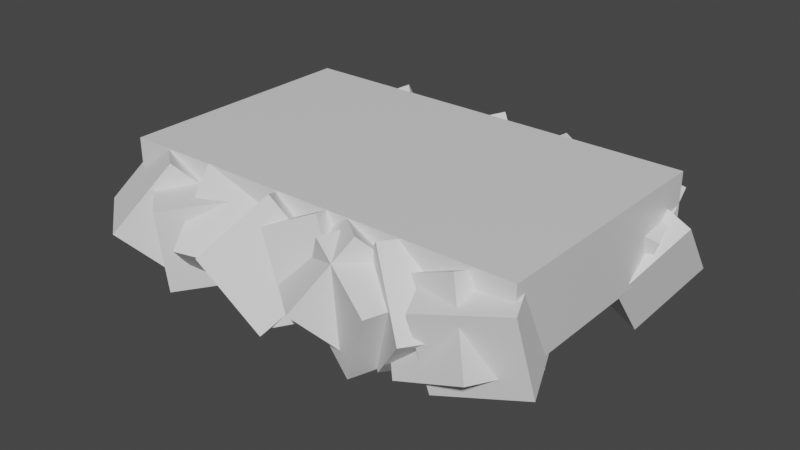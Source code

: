 # Source: GroundTile.blend  (saved by Blender 2.83.19; exported with 4.5.12 LTS)
import bpy
from mathutils import Matrix  # noqa: F401  (used for matrix-valued properties, if any)

bpy.ops.wm.read_factory_settings(use_empty=True)
scene = bpy.context.scene
scene.name = 'Scene'

# ---- collections
col_collection = bpy.data.collections.new('Collection'); scene.collection.children.link(col_collection)

# ---- materials (node trees are filled in below, after node groups)
mat_material = bpy.data.materials.new('Material')
mat_material.alpha_threshold = 0.0
mat_material.use_transparent_shadow = False
mat_material.line_color = (0.0, 0.0, 0.0, 1.0)

# ---- material node trees
mat_material.use_nodes = True; mat_material.node_tree.nodes.clear()
_N = mat_material.node_tree.nodes; _L = mat_material.node_tree.links
n0 = _N.new('ShaderNodeOutputMaterial'); n0.name = 'Material Output'; n0.location = (300, 300)
n1 = _N.new('ShaderNodeBsdfPrincipled'); n1.name = 'Principled BSDF'; n1.location = (10, 300)
n1.distribution = 'GGX'
n1.subsurface_method = 'BURLEY'
n1.inputs[2].default_value = 0.4
n1.inputs[3].default_value = 1.45
n1.inputs[27].default_value = (0.0, 0.0, 0.0, 1.0)
n1.inputs[28].default_value = 1.0
_L.new(n1.outputs[0], n0.inputs[0])
n0.is_active_output = True

# ---- world
world_world = bpy.data.worlds.new('World'); scene.world = world_world
world_world.use_nodes = True; world_world.node_tree.nodes.clear()
_N = world_world.node_tree.nodes; _L = world_world.node_tree.links
n0 = _N.new('ShaderNodeOutputWorld'); n0.name = 'World Output'; n0.location = (300, 300)
n1 = _N.new('ShaderNodeBackground'); n1.name = 'Background'; n1.location = (10, 300)
n1.inputs[0].default_value = (0.05088, 0.05088, 0.05088, 1.0)
_L.new(n1.outputs[0], n0.inputs[0])
n0.is_active_output = True
world_world.color = (0.05088, 0.05088, 0.05088)
world_world.use_sun_shadow = False
world_world.sun_shadow_jitter_overblur = 0.0

# ---- meshes
me_cube = bpy.data.meshes.new('Cube')
me_cube.from_pydata([(1.0, 1.0, 1.0), (1.0, 1.0, -1.0), (1.0, -1.0, 1.0), (1.0, -1.0, -1.0), (-1.0, 1.0, 1.0), (-1.0, 1.0, -1.0), (-1.0, -1.0, 1.0), (-1.0, -1.0, -1.0)], [], [(0, 4, 6, 2), (3, 2, 6, 7), (7, 6, 4, 5), (5, 1, 3, 7), (1, 0, 2, 3), (5, 4, 0, 1)])
_uv = me_cube.uv_layers.new(name='UVMap')
_uv.uv.foreach_set('vector', [0.625, 0.5, 0.875, 0.5, 0.875, 0.75, 0.625, 0.75, 0.375, 0.75, 0.625, 0.75, 0.625, 1.0, 0.375, 1.0, 0.375, 0.0, 0.625, 0.0, 0.625, 0.25, 0.375, 0.25, 0.125, 0.5, 0.375, 0.5, 0.375, 0.75, 0.125, 0.75, 0.375, 0.5, 0.625, 0.5, 0.625, 0.75, 0.375, 0.75, 0.375, 0.25, 0.625, 0.25, 0.625, 0.5, 0.375, 0.5])
me_cube.materials.append(mat_material)
me_cube.use_remesh_preserve_volume = False
me_cube.use_remesh_preserve_attributes = False
me_cube.use_mirror_vertex_groups = False
me_cube.update()
me_cube_001 = bpy.data.meshes.new('Cube.001')
me_cube_001.from_pydata([(-1.0, -1.0, -1.0), (-1.0, -1.0, 1.0), (-1.0, 1.0, -1.0), (-1.0, 1.0, 1.0), (1.0, -1.0, -1.0), (1.0, -1.0, 1.0), (1.0, 1.0, -1.0), (1.0, 1.0, 1.0)], [], [(0, 1, 3, 2), (2, 3, 7, 6), (6, 7, 5, 4), (4, 5, 1, 0), (2, 6, 4, 0), (7, 3, 1, 5)])
_uv = me_cube_001.uv_layers.new(name='UVMap')
_uv.uv.foreach_set('vector', [0.375, 0.0, 0.625, 0.0, 0.625, 0.25, 0.375, 0.25, 0.375, 0.25, 0.625, 0.25, 0.625, 0.5, 0.375, 0.5, 0.375, 0.5, 0.625, 0.5, 0.625, 0.75, 0.375, 0.75, 0.375, 0.75, 0.625, 0.75, 0.625, 1.0, 0.375, 1.0, 0.125, 0.5, 0.375, 0.5, 0.375, 0.75, 0.125, 0.75, 0.625, 0.5, 0.875, 0.5, 0.875, 0.75, 0.625, 0.75])
me_cube_001.use_remesh_fix_poles = True
me_cube_001.use_remesh_preserve_attributes = False
me_cube_001.use_mirror_vertex_groups = False
me_cube_001.update()
me_cube_002 = bpy.data.meshes.new('Cube.002')
me_cube_002.from_pydata([(-1.0, -1.0, -1.0), (-1.0, -1.0, 1.0), (-1.0, 1.0, -1.0), (-1.0, 1.0, 1.0), (1.0, -1.0, -1.0), (1.0, -1.0, 1.0), (1.0, 1.0, -1.0), (1.0, 1.0, 1.0)], [], [(0, 1, 3, 2), (2, 3, 7, 6), (6, 7, 5, 4), (4, 5, 1, 0), (2, 6, 4, 0), (7, 3, 1, 5)])
_uv = me_cube_002.uv_layers.new(name='UVMap')
_uv.uv.foreach_set('vector', [0.375, 0.0, 0.625, 0.0, 0.625, 0.25, 0.375, 0.25, 0.375, 0.25, 0.625, 0.25, 0.625, 0.5, 0.375, 0.5, 0.375, 0.5, 0.625, 0.5, 0.625, 0.75, 0.375, 0.75, 0.375, 0.75, 0.625, 0.75, 0.625, 1.0, 0.375, 1.0, 0.125, 0.5, 0.375, 0.5, 0.375, 0.75, 0.125, 0.75, 0.625, 0.5, 0.875, 0.5, 0.875, 0.75, 0.625, 0.75])
me_cube_002.use_remesh_fix_poles = True
me_cube_002.use_remesh_preserve_attributes = False
me_cube_002.use_mirror_vertex_groups = False
me_cube_002.update()
me_cube_003 = bpy.data.meshes.new('Cube.003')
me_cube_003.from_pydata([(-1.0, -1.0, -1.0), (-1.0, -1.0, 1.0), (-1.0, 1.0, -1.0), (-1.0, 1.0, 1.0), (1.0, -1.0, -1.0), (1.0, -1.0, 1.0), (1.0, 1.0, -1.0), (1.0, 1.0, 1.0)], [], [(0, 1, 3, 2), (2, 3, 7, 6), (6, 7, 5, 4), (4, 5, 1, 0), (2, 6, 4, 0), (7, 3, 1, 5)])
_uv = me_cube_003.uv_layers.new(name='UVMap')
_uv.uv.foreach_set('vector', [0.375, 0.0, 0.625, 0.0, 0.625, 0.25, 0.375, 0.25, 0.375, 0.25, 0.625, 0.25, 0.625, 0.5, 0.375, 0.5, 0.375, 0.5, 0.625, 0.5, 0.625, 0.75, 0.375, 0.75, 0.375, 0.75, 0.625, 0.75, 0.625, 1.0, 0.375, 1.0, 0.125, 0.5, 0.375, 0.5, 0.375, 0.75, 0.125, 0.75, 0.625, 0.5, 0.875, 0.5, 0.875, 0.75, 0.625, 0.75])
me_cube_003.use_remesh_fix_poles = True
me_cube_003.use_remesh_preserve_attributes = False
me_cube_003.use_mirror_vertex_groups = False
me_cube_003.update()
me_cube_004 = bpy.data.meshes.new('Cube.004')
me_cube_004.from_pydata([(-1.0, -1.0, -1.0), (-1.0, -1.0, 1.0), (-1.0, 1.0, -1.0), (-1.0, 1.0, 1.0), (1.0, -1.0, -1.0), (1.0, -1.0, 1.0), (1.0, 1.0, -1.0), (1.0, 1.0, 1.0)], [], [(0, 1, 3, 2), (2, 3, 7, 6), (6, 7, 5, 4), (4, 5, 1, 0), (2, 6, 4, 0), (7, 3, 1, 5)])
_uv = me_cube_004.uv_layers.new(name='UVMap')
_uv.uv.foreach_set('vector', [0.375, 0.0, 0.625, 0.0, 0.625, 0.25, 0.375, 0.25, 0.375, 0.25, 0.625, 0.25, 0.625, 0.5, 0.375, 0.5, 0.375, 0.5, 0.625, 0.5, 0.625, 0.75, 0.375, 0.75, 0.375, 0.75, 0.625, 0.75, 0.625, 1.0, 0.375, 1.0, 0.125, 0.5, 0.375, 0.5, 0.375, 0.75, 0.125, 0.75, 0.625, 0.5, 0.875, 0.5, 0.875, 0.75, 0.625, 0.75])
me_cube_004.use_remesh_fix_poles = True
me_cube_004.use_remesh_preserve_attributes = False
me_cube_004.use_mirror_vertex_groups = False
me_cube_004.update()
me_cube_005 = bpy.data.meshes.new('Cube.005')
me_cube_005.from_pydata([(-1.0, -1.0, -1.0), (-1.0, -1.0, 1.0), (-1.0, 1.0, -1.0), (-1.0, 1.0, 1.0), (1.0, -1.0, -1.0), (1.0, -1.0, 1.0), (1.0, 1.0, -1.0), (1.0, 1.0, 1.0)], [], [(0, 1, 3, 2), (2, 3, 7, 6), (6, 7, 5, 4), (4, 5, 1, 0), (2, 6, 4, 0), (7, 3, 1, 5)])
_uv = me_cube_005.uv_layers.new(name='UVMap')
_uv.uv.foreach_set('vector', [0.375, 0.0, 0.625, 0.0, 0.625, 0.25, 0.375, 0.25, 0.375, 0.25, 0.625, 0.25, 0.625, 0.5, 0.375, 0.5, 0.375, 0.5, 0.625, 0.5, 0.625, 0.75, 0.375, 0.75, 0.375, 0.75, 0.625, 0.75, 0.625, 1.0, 0.375, 1.0, 0.125, 0.5, 0.375, 0.5, 0.375, 0.75, 0.125, 0.75, 0.625, 0.5, 0.875, 0.5, 0.875, 0.75, 0.625, 0.75])
me_cube_005.use_remesh_fix_poles = True
me_cube_005.use_remesh_preserve_attributes = False
me_cube_005.use_mirror_vertex_groups = False
me_cube_005.update()
me_cube_006 = bpy.data.meshes.new('Cube.006')
me_cube_006.from_pydata([(-1.0, -1.0, -1.0), (-1.0, -1.0, 1.0), (-1.0, 1.0, -1.0), (-1.0, 1.0, 1.0), (1.0, -1.0, -1.0), (1.0, -1.0, 1.0), (1.0, 1.0, -1.0), (1.0, 1.0, 1.0)], [], [(0, 1, 3, 2), (2, 3, 7, 6), (6, 7, 5, 4), (4, 5, 1, 0), (2, 6, 4, 0), (7, 3, 1, 5)])
_uv = me_cube_006.uv_layers.new(name='UVMap')
_uv.uv.foreach_set('vector', [0.375, 0.0, 0.625, 0.0, 0.625, 0.25, 0.375, 0.25, 0.375, 0.25, 0.625, 0.25, 0.625, 0.5, 0.375, 0.5, 0.375, 0.5, 0.625, 0.5, 0.625, 0.75, 0.375, 0.75, 0.375, 0.75, 0.625, 0.75, 0.625, 1.0, 0.375, 1.0, 0.125, 0.5, 0.375, 0.5, 0.375, 0.75, 0.125, 0.75, 0.625, 0.5, 0.875, 0.5, 0.875, 0.75, 0.625, 0.75])
me_cube_006.use_remesh_fix_poles = True
me_cube_006.use_remesh_preserve_attributes = False
me_cube_006.use_mirror_vertex_groups = False
me_cube_006.update()
me_cube_007 = bpy.data.meshes.new('Cube.007')
me_cube_007.from_pydata([(-1.0, -1.0, -1.0), (-1.0, -1.0, 1.0), (-1.0, 1.0, -1.0), (-1.0, 1.0, 1.0), (1.0, -1.0, -1.0), (1.0, -1.0, 1.0), (1.0, 1.0, -1.0), (1.0, 1.0, 1.0)], [], [(0, 1, 3, 2), (2, 3, 7, 6), (6, 7, 5, 4), (4, 5, 1, 0), (2, 6, 4, 0), (7, 3, 1, 5)])
_uv = me_cube_007.uv_layers.new(name='UVMap')
_uv.uv.foreach_set('vector', [0.375, 0.0, 0.625, 0.0, 0.625, 0.25, 0.375, 0.25, 0.375, 0.25, 0.625, 0.25, 0.625, 0.5, 0.375, 0.5, 0.375, 0.5, 0.625, 0.5, 0.625, 0.75, 0.375, 0.75, 0.375, 0.75, 0.625, 0.75, 0.625, 1.0, 0.375, 1.0, 0.125, 0.5, 0.375, 0.5, 0.375, 0.75, 0.125, 0.75, 0.625, 0.5, 0.875, 0.5, 0.875, 0.75, 0.625, 0.75])
me_cube_007.use_remesh_fix_poles = True
me_cube_007.use_remesh_preserve_attributes = False
me_cube_007.use_mirror_vertex_groups = False
me_cube_007.update()
me_cube_008 = bpy.data.meshes.new('Cube.008')
me_cube_008.from_pydata([(-1.0, -1.0, -1.0), (-1.0, -1.0, 1.0), (-1.0, 1.0, -1.0), (-1.0, 1.0, 1.0), (1.0, -1.0, -1.0), (1.0, -1.0, 1.0), (1.0, 1.0, -1.0), (1.0, 1.0, 1.0)], [], [(0, 1, 3, 2), (2, 3, 7, 6), (6, 7, 5, 4), (4, 5, 1, 0), (2, 6, 4, 0), (7, 3, 1, 5)])
_uv = me_cube_008.uv_layers.new(name='UVMap')
_uv.uv.foreach_set('vector', [0.375, 0.0, 0.625, 0.0, 0.625, 0.25, 0.375, 0.25, 0.375, 0.25, 0.625, 0.25, 0.625, 0.5, 0.375, 0.5, 0.375, 0.5, 0.625, 0.5, 0.625, 0.75, 0.375, 0.75, 0.375, 0.75, 0.625, 0.75, 0.625, 1.0, 0.375, 1.0, 0.125, 0.5, 0.375, 0.5, 0.375, 0.75, 0.125, 0.75, 0.625, 0.5, 0.875, 0.5, 0.875, 0.75, 0.625, 0.75])
me_cube_008.use_remesh_fix_poles = True
me_cube_008.use_remesh_preserve_attributes = False
me_cube_008.use_mirror_vertex_groups = False
me_cube_008.update()
me_cube_009 = bpy.data.meshes.new('Cube.009')
me_cube_009.from_pydata([(-1.0, -1.0, -1.0), (-1.0, -1.0, 1.0), (-1.0, 1.0, -1.0), (-1.0, 1.0, 1.0), (1.0, -1.0, -1.0), (1.0, -1.0, 1.0), (1.0, 1.0, -1.0), (1.0, 1.0, 1.0)], [], [(0, 1, 3, 2), (2, 3, 7, 6), (6, 7, 5, 4), (4, 5, 1, 0), (2, 6, 4, 0), (7, 3, 1, 5)])
_uv = me_cube_009.uv_layers.new(name='UVMap')
_uv.uv.foreach_set('vector', [0.375, 0.0, 0.625, 0.0, 0.625, 0.25, 0.375, 0.25, 0.375, 0.25, 0.625, 0.25, 0.625, 0.5, 0.375, 0.5, 0.375, 0.5, 0.625, 0.5, 0.625, 0.75, 0.375, 0.75, 0.375, 0.75, 0.625, 0.75, 0.625, 1.0, 0.375, 1.0, 0.125, 0.5, 0.375, 0.5, 0.375, 0.75, 0.125, 0.75, 0.625, 0.5, 0.875, 0.5, 0.875, 0.75, 0.625, 0.75])
me_cube_009.use_remesh_fix_poles = True
me_cube_009.use_remesh_preserve_attributes = False
me_cube_009.use_mirror_vertex_groups = False
me_cube_009.update()
me_cube_010 = bpy.data.meshes.new('Cube.010')
me_cube_010.from_pydata([(-1.0, -1.0, -1.0), (-1.0, -1.0, 1.0), (-1.0, 1.0, -1.0), (-1.0, 1.0, 1.0), (1.0, -1.0, -1.0), (1.0, -1.0, 1.0), (1.0, 1.0, -1.0), (1.0, 1.0, 1.0)], [], [(0, 1, 3, 2), (2, 3, 7, 6), (6, 7, 5, 4), (4, 5, 1, 0), (2, 6, 4, 0), (7, 3, 1, 5)])
_uv = me_cube_010.uv_layers.new(name='UVMap')
_uv.uv.foreach_set('vector', [0.375, 0.0, 0.625, 0.0, 0.625, 0.25, 0.375, 0.25, 0.375, 0.25, 0.625, 0.25, 0.625, 0.5, 0.375, 0.5, 0.375, 0.5, 0.625, 0.5, 0.625, 0.75, 0.375, 0.75, 0.375, 0.75, 0.625, 0.75, 0.625, 1.0, 0.375, 1.0, 0.125, 0.5, 0.375, 0.5, 0.375, 0.75, 0.125, 0.75, 0.625, 0.5, 0.875, 0.5, 0.875, 0.75, 0.625, 0.75])
me_cube_010.use_remesh_fix_poles = True
me_cube_010.use_remesh_preserve_attributes = False
me_cube_010.use_mirror_vertex_groups = False
me_cube_010.update()
me_cube_011 = bpy.data.meshes.new('Cube.011')
me_cube_011.from_pydata([(-1.0, -1.0, -1.0), (-1.0, -1.0, 1.0), (-1.0, 1.0, -1.0), (-1.0, 1.0, 1.0), (1.0, -1.0, -1.0), (1.0, -1.0, 1.0), (1.0, 1.0, -1.0), (1.0, 1.0, 1.0)], [], [(0, 1, 3, 2), (2, 3, 7, 6), (6, 7, 5, 4), (4, 5, 1, 0), (2, 6, 4, 0), (7, 3, 1, 5)])
_uv = me_cube_011.uv_layers.new(name='UVMap')
_uv.uv.foreach_set('vector', [0.375, 0.0, 0.625, 0.0, 0.625, 0.25, 0.375, 0.25, 0.375, 0.25, 0.625, 0.25, 0.625, 0.5, 0.375, 0.5, 0.375, 0.5, 0.625, 0.5, 0.625, 0.75, 0.375, 0.75, 0.375, 0.75, 0.625, 0.75, 0.625, 1.0, 0.375, 1.0, 0.125, 0.5, 0.375, 0.5, 0.375, 0.75, 0.125, 0.75, 0.625, 0.5, 0.875, 0.5, 0.875, 0.75, 0.625, 0.75])
me_cube_011.use_remesh_fix_poles = True
me_cube_011.use_remesh_preserve_attributes = False
me_cube_011.use_mirror_vertex_groups = False
me_cube_011.update()
me_cube_012 = bpy.data.meshes.new('Cube.012')
me_cube_012.from_pydata([(-1.0, -1.0, -1.0), (-1.0, -1.0, 1.0), (-1.0, 1.0, -1.0), (-1.0, 1.0, 1.0), (1.0, -1.0, -1.0), (1.0, -1.0, 1.0), (1.0, 1.0, -1.0), (1.0, 1.0, 1.0)], [], [(0, 1, 3, 2), (2, 3, 7, 6), (6, 7, 5, 4), (4, 5, 1, 0), (2, 6, 4, 0), (7, 3, 1, 5)])
_uv = me_cube_012.uv_layers.new(name='UVMap')
_uv.uv.foreach_set('vector', [0.375, 0.0, 0.625, 0.0, 0.625, 0.25, 0.375, 0.25, 0.375, 0.25, 0.625, 0.25, 0.625, 0.5, 0.375, 0.5, 0.375, 0.5, 0.625, 0.5, 0.625, 0.75, 0.375, 0.75, 0.375, 0.75, 0.625, 0.75, 0.625, 1.0, 0.375, 1.0, 0.125, 0.5, 0.375, 0.5, 0.375, 0.75, 0.125, 0.75, 0.625, 0.5, 0.875, 0.5, 0.875, 0.75, 0.625, 0.75])
me_cube_012.use_remesh_fix_poles = True
me_cube_012.use_remesh_preserve_attributes = False
me_cube_012.use_mirror_vertex_groups = False
me_cube_012.update()
me_cube_013 = bpy.data.meshes.new('Cube.013')
me_cube_013.from_pydata([(-1.0, -1.0, -1.0), (-1.0, -1.0, 1.0), (-1.0, 1.0, -1.0), (-1.0, 1.0, 1.0), (1.0, -1.0, -1.0), (1.0, -1.0, 1.0), (1.0, 1.0, -1.0), (1.0, 1.0, 1.0)], [], [(0, 1, 3, 2), (2, 3, 7, 6), (6, 7, 5, 4), (4, 5, 1, 0), (2, 6, 4, 0), (7, 3, 1, 5)])
_uv = me_cube_013.uv_layers.new(name='UVMap')
_uv.uv.foreach_set('vector', [0.375, 0.0, 0.625, 0.0, 0.625, 0.25, 0.375, 0.25, 0.375, 0.25, 0.625, 0.25, 0.625, 0.5, 0.375, 0.5, 0.375, 0.5, 0.625, 0.5, 0.625, 0.75, 0.375, 0.75, 0.375, 0.75, 0.625, 0.75, 0.625, 1.0, 0.375, 1.0, 0.125, 0.5, 0.375, 0.5, 0.375, 0.75, 0.125, 0.75, 0.625, 0.5, 0.875, 0.5, 0.875, 0.75, 0.625, 0.75])
me_cube_013.use_remesh_fix_poles = True
me_cube_013.use_remesh_preserve_attributes = False
me_cube_013.use_mirror_vertex_groups = False
me_cube_013.update()
me_cube_014 = bpy.data.meshes.new('Cube.014')
me_cube_014.from_pydata([(-1.0, -1.0, -1.0), (-1.0, -1.0, 1.0), (-1.0, 1.0, -1.0), (-1.0, 1.0, 1.0), (1.0, -1.0, -1.0), (1.0, -1.0, 1.0), (1.0, 1.0, -1.0), (1.0, 1.0, 1.0)], [], [(0, 1, 3, 2), (2, 3, 7, 6), (6, 7, 5, 4), (4, 5, 1, 0), (2, 6, 4, 0), (7, 3, 1, 5)])
_uv = me_cube_014.uv_layers.new(name='UVMap')
_uv.uv.foreach_set('vector', [0.375, 0.0, 0.625, 0.0, 0.625, 0.25, 0.375, 0.25, 0.375, 0.25, 0.625, 0.25, 0.625, 0.5, 0.375, 0.5, 0.375, 0.5, 0.625, 0.5, 0.625, 0.75, 0.375, 0.75, 0.375, 0.75, 0.625, 0.75, 0.625, 1.0, 0.375, 1.0, 0.125, 0.5, 0.375, 0.5, 0.375, 0.75, 0.125, 0.75, 0.625, 0.5, 0.875, 0.5, 0.875, 0.75, 0.625, 0.75])
me_cube_014.use_remesh_fix_poles = True
me_cube_014.use_remesh_preserve_attributes = False
me_cube_014.use_mirror_vertex_groups = False
me_cube_014.update()
me_cube_015 = bpy.data.meshes.new('Cube.015')
me_cube_015.from_pydata([(-1.0, -1.0, -1.0), (-1.0, -1.0, 1.0), (-1.0, 1.0, -1.0), (-1.0, 1.0, 1.0), (1.0, -1.0, -1.0), (1.0, -1.0, 1.0), (1.0, 1.0, -1.0), (1.0, 1.0, 1.0)], [], [(0, 1, 3, 2), (2, 3, 7, 6), (6, 7, 5, 4), (4, 5, 1, 0), (2, 6, 4, 0), (7, 3, 1, 5)])
_uv = me_cube_015.uv_layers.new(name='UVMap')
_uv.uv.foreach_set('vector', [0.375, 0.0, 0.625, 0.0, 0.625, 0.25, 0.375, 0.25, 0.375, 0.25, 0.625, 0.25, 0.625, 0.5, 0.375, 0.5, 0.375, 0.5, 0.625, 0.5, 0.625, 0.75, 0.375, 0.75, 0.375, 0.75, 0.625, 0.75, 0.625, 1.0, 0.375, 1.0, 0.125, 0.5, 0.375, 0.5, 0.375, 0.75, 0.125, 0.75, 0.625, 0.5, 0.875, 0.5, 0.875, 0.75, 0.625, 0.75])
me_cube_015.use_remesh_fix_poles = True
me_cube_015.use_remesh_preserve_attributes = False
me_cube_015.use_mirror_vertex_groups = False
me_cube_015.update()
me_cube_016 = bpy.data.meshes.new('Cube.016')
me_cube_016.from_pydata([(-1.0, -1.0, -1.0), (-1.0, -1.0, 1.0), (-1.0, 1.0, -1.0), (-1.0, 1.0, 1.0), (1.0, -1.0, -1.0), (1.0, -1.0, 1.0), (1.0, 1.0, -1.0), (1.0, 1.0, 1.0)], [], [(0, 1, 3, 2), (2, 3, 7, 6), (6, 7, 5, 4), (4, 5, 1, 0), (2, 6, 4, 0), (7, 3, 1, 5)])
_uv = me_cube_016.uv_layers.new(name='UVMap')
_uv.uv.foreach_set('vector', [0.375, 0.0, 0.625, 0.0, 0.625, 0.25, 0.375, 0.25, 0.375, 0.25, 0.625, 0.25, 0.625, 0.5, 0.375, 0.5, 0.375, 0.5, 0.625, 0.5, 0.625, 0.75, 0.375, 0.75, 0.375, 0.75, 0.625, 0.75, 0.625, 1.0, 0.375, 1.0, 0.125, 0.5, 0.375, 0.5, 0.375, 0.75, 0.125, 0.75, 0.625, 0.5, 0.875, 0.5, 0.875, 0.75, 0.625, 0.75])
me_cube_016.use_remesh_fix_poles = True
me_cube_016.use_remesh_preserve_attributes = False
me_cube_016.use_mirror_vertex_groups = False
me_cube_016.update()
me_cube_017 = bpy.data.meshes.new('Cube.017')
me_cube_017.from_pydata([(-1.0, -1.0, -1.0), (-1.0, -1.0, 1.0), (-1.0, 1.0, -1.0), (-1.0, 1.0, 1.0), (1.0, -1.0, -1.0), (1.0, -1.0, 1.0), (1.0, 1.0, -1.0), (1.0, 1.0, 1.0)], [], [(0, 1, 3, 2), (2, 3, 7, 6), (6, 7, 5, 4), (4, 5, 1, 0), (2, 6, 4, 0), (7, 3, 1, 5)])
_uv = me_cube_017.uv_layers.new(name='UVMap')
_uv.uv.foreach_set('vector', [0.375, 0.0, 0.625, 0.0, 0.625, 0.25, 0.375, 0.25, 0.375, 0.25, 0.625, 0.25, 0.625, 0.5, 0.375, 0.5, 0.375, 0.5, 0.625, 0.5, 0.625, 0.75, 0.375, 0.75, 0.375, 0.75, 0.625, 0.75, 0.625, 1.0, 0.375, 1.0, 0.125, 0.5, 0.375, 0.5, 0.375, 0.75, 0.125, 0.75, 0.625, 0.5, 0.875, 0.5, 0.875, 0.75, 0.625, 0.75])
me_cube_017.use_remesh_fix_poles = True
me_cube_017.use_remesh_preserve_attributes = False
me_cube_017.use_mirror_vertex_groups = False
me_cube_017.update()
me_cube_018 = bpy.data.meshes.new('Cube.018')
me_cube_018.from_pydata([(-1.0, -1.0, -1.0), (-1.0, -1.0, 1.0), (-1.0, 1.0, -1.0), (-1.0, 1.0, 1.0), (1.0, -1.0, -1.0), (1.0, -1.0, 1.0), (1.0, 1.0, -1.0), (1.0, 1.0, 1.0)], [], [(0, 1, 3, 2), (2, 3, 7, 6), (6, 7, 5, 4), (4, 5, 1, 0), (2, 6, 4, 0), (7, 3, 1, 5)])
_uv = me_cube_018.uv_layers.new(name='UVMap')
_uv.uv.foreach_set('vector', [0.375, 0.0, 0.625, 0.0, 0.625, 0.25, 0.375, 0.25, 0.375, 0.25, 0.625, 0.25, 0.625, 0.5, 0.375, 0.5, 0.375, 0.5, 0.625, 0.5, 0.625, 0.75, 0.375, 0.75, 0.375, 0.75, 0.625, 0.75, 0.625, 1.0, 0.375, 1.0, 0.125, 0.5, 0.375, 0.5, 0.375, 0.75, 0.125, 0.75, 0.625, 0.5, 0.875, 0.5, 0.875, 0.75, 0.625, 0.75])
me_cube_018.use_remesh_fix_poles = True
me_cube_018.use_remesh_preserve_attributes = False
me_cube_018.use_mirror_vertex_groups = False
me_cube_018.update()
me_cube_019 = bpy.data.meshes.new('Cube.019')
me_cube_019.from_pydata([(-1.0, -1.0, -1.0), (-1.0, -1.0, 1.0), (-1.0, 1.0, -1.0), (-1.0, 1.0, 1.0), (1.0, -1.0, -1.0), (1.0, -1.0, 1.0), (1.0, 1.0, -1.0), (1.0, 1.0, 1.0)], [], [(0, 1, 3, 2), (2, 3, 7, 6), (6, 7, 5, 4), (4, 5, 1, 0), (2, 6, 4, 0), (7, 3, 1, 5)])
_uv = me_cube_019.uv_layers.new(name='UVMap')
_uv.uv.foreach_set('vector', [0.375, 0.0, 0.625, 0.0, 0.625, 0.25, 0.375, 0.25, 0.375, 0.25, 0.625, 0.25, 0.625, 0.5, 0.375, 0.5, 0.375, 0.5, 0.625, 0.5, 0.625, 0.75, 0.375, 0.75, 0.375, 0.75, 0.625, 0.75, 0.625, 1.0, 0.375, 1.0, 0.125, 0.5, 0.375, 0.5, 0.375, 0.75, 0.125, 0.75, 0.625, 0.5, 0.875, 0.5, 0.875, 0.75, 0.625, 0.75])
me_cube_019.use_remesh_fix_poles = True
me_cube_019.use_remesh_preserve_attributes = False
me_cube_019.use_mirror_vertex_groups = False
me_cube_019.update()
me_cube_020 = bpy.data.meshes.new('Cube.020')
me_cube_020.from_pydata([(-1.0, -1.0, -1.0), (-1.0, -1.0, 1.0), (-1.0, 1.0, -1.0), (-1.0, 1.0, 1.0), (1.0, -1.0, -1.0), (1.0, -1.0, 1.0), (1.0, 1.0, -1.0), (1.0, 1.0, 1.0)], [], [(0, 1, 3, 2), (2, 3, 7, 6), (6, 7, 5, 4), (4, 5, 1, 0), (2, 6, 4, 0), (7, 3, 1, 5)])
_uv = me_cube_020.uv_layers.new(name='UVMap')
_uv.uv.foreach_set('vector', [0.375, 0.0, 0.625, 0.0, 0.625, 0.25, 0.375, 0.25, 0.375, 0.25, 0.625, 0.25, 0.625, 0.5, 0.375, 0.5, 0.375, 0.5, 0.625, 0.5, 0.625, 0.75, 0.375, 0.75, 0.375, 0.75, 0.625, 0.75, 0.625, 1.0, 0.375, 1.0, 0.125, 0.5, 0.375, 0.5, 0.375, 0.75, 0.125, 0.75, 0.625, 0.5, 0.875, 0.5, 0.875, 0.75, 0.625, 0.75])
me_cube_020.use_remesh_fix_poles = True
me_cube_020.use_remesh_preserve_attributes = False
me_cube_020.use_mirror_vertex_groups = False
me_cube_020.update()

# ---- objects
ob_cube = bpy.data.objects.new('Cube', me_cube)
ob_cube_001 = bpy.data.objects.new('Cube.001', me_cube_001)
ob_cube_002 = bpy.data.objects.new('Cube.002', me_cube_002)
ob_cube_003 = bpy.data.objects.new('Cube.003', me_cube_003)
ob_cube_004 = bpy.data.objects.new('Cube.004', me_cube_004)
ob_cube_005 = bpy.data.objects.new('Cube.005', me_cube_005)
ob_cube_006 = bpy.data.objects.new('Cube.006', me_cube_006)
ob_cube_007 = bpy.data.objects.new('Cube.007', me_cube_007)
ob_cube_008 = bpy.data.objects.new('Cube.008', me_cube_008)
ob_cube_009 = bpy.data.objects.new('Cube.009', me_cube_009)
ob_cube_010 = bpy.data.objects.new('Cube.010', me_cube_010)
ob_cube_011 = bpy.data.objects.new('Cube.011', me_cube_011)
ob_cube_012 = bpy.data.objects.new('Cube.012', me_cube_012)
ob_cube_013 = bpy.data.objects.new('Cube.013', me_cube_013)
ob_cube_014 = bpy.data.objects.new('Cube.014', me_cube_014)
ob_cube_015 = bpy.data.objects.new('Cube.015', me_cube_015)
ob_cube_016 = bpy.data.objects.new('Cube.016', me_cube_016)
ob_cube_017 = bpy.data.objects.new('Cube.017', me_cube_017)
ob_cube_018 = bpy.data.objects.new('Cube.018', me_cube_018)
ob_cube_019 = bpy.data.objects.new('Cube.019', me_cube_019)
ob_cube_020 = bpy.data.objects.new('Cube.020', me_cube_020)

# ---- transforms, parenting, visibility, modifiers, constraints
ob_cube.location = (0.0, 0.0, 0.0)
ob_cube.scale = (5.0, 3.0, 1.0)
ob_cube.lock_rotations_4d = False
ob_cube.empty_display_type = 'ARROWS'
ob_cube.lineart.crease_threshold = 0.0
ob_cube_001.location = (2.733, -2.54, -0.4351)
ob_cube_001.rotation_euler = (0.0, 0.7701, -0.605)
ob_cube_001.lineart.crease_threshold = 0.0
ob_cube_002.location = (1.079, -2.858, -0.4244)
ob_cube_002.rotation_euler = (-0.7295, -0.0376, -0.6624)
ob_cube_002.lineart.crease_threshold = 0.0
ob_cube_003.location = (-0.7721, -3.029, -0.5348)
ob_cube_003.rotation_euler = (-5.193, 0.7329, 0.1684)
ob_cube_003.lineart.crease_threshold = 0.0
ob_cube_004.location = (4.014, -2.492, -0.3534)
ob_cube_004.rotation_euler = (0.1692, 0.2078, -1.184)
ob_cube_004.lineart.crease_threshold = 0.0
ob_cube_005.location = (0.03734, -2.753, -0.4396)
ob_cube_005.rotation_euler = (-1.145, -0.222, -1.397)
ob_cube_005.lineart.crease_threshold = 0.0
ob_cube_006.location = (3.578, -2.551, -0.5245)
ob_cube_006.rotation_euler = (-1.145, -0.222, -1.801)
ob_cube_006.lineart.crease_threshold = 0.0
ob_cube_007.location = (1.784, -2.862, -0.4771)
ob_cube_007.rotation_euler = (-1.678, 1.128, -3.618)
ob_cube_007.lineart.crease_threshold = 0.0
ob_cube_008.location = (-1.849, -2.777, -0.4395)
ob_cube_008.rotation_euler = (-6.331, 0.7501, -1.307)
ob_cube_008.lineart.crease_threshold = 0.0
ob_cube_009.location = (-4.066, -2.872, -0.4349)
ob_cube_009.rotation_euler = (-0.7295, -0.0376, -0.6624)
ob_cube_009.lineart.crease_threshold = 0.0
ob_cube_010.location = (-3.002, -2.91, -0.4611)
ob_cube_010.rotation_euler = (1.648, -0.08402, 0.8427)
ob_cube_010.lineart.crease_threshold = 0.0
ob_cube_011.location = (2.966, 2.499, -0.8242)
ob_cube_011.rotation_euler = (3.786, -0.9346, 0.1112)
ob_cube_011.lineart.crease_threshold = 0.0
ob_cube_012.location = (1.312, 2.79, -0.6961)
ob_cube_012.rotation_euler = (2.771, -0.2349, 0.6263)
ob_cube_012.lineart.crease_threshold = 0.0
ob_cube_013.location = (-0.5397, 2.896, -0.5223)
ob_cube_013.rotation_euler = (-1.515, -0.581, -0.5022)
ob_cube_013.lineart.crease_threshold = 0.0
ob_cube_014.location = (4.246, 2.491, -0.9188)
ob_cube_014.rotation_euler = (3.513, -0.6173, 1.101)
ob_cube_014.lineart.crease_threshold = 0.0
ob_cube_015.location = (0.2697, 2.689, -0.7278)
ob_cube_015.rotation_euler = (2.074, -0.22, 1.397)
ob_cube_015.lineart.crease_threshold = 0.0
ob_cube_016.location = (3.81, 2.47, -0.4518)
ob_cube_016.rotation_euler = (-4.388, -0.2151, -4.482)
ob_cube_016.lineart.crease_threshold = 0.0
ob_cube_017.location = (2.017, 2.771, -0.6468)
ob_cube_017.rotation_euler = (-5.418, -0.8166, -2.161)
ob_cube_017.lineart.crease_threshold = 0.0
ob_cube_018.location = (-1.617, 2.71, -0.4576)
ob_cube_018.rotation_euler = (-2.896, -1.17, 1.061)
ob_cube_018.lineart.crease_threshold = 0.0
ob_cube_019.location = (-3.833, 2.799, -0.5162)
ob_cube_019.rotation_euler = (2.771, -0.2349, 0.6263)
ob_cube_019.lineart.crease_threshold = 0.0
ob_cube_020.location = (-2.769, 2.821, -0.6406)
ob_cube_020.rotation_euler = (5.11, 0.4096, -0.7628)
ob_cube_020.lineart.crease_threshold = 0.0

# ---- collection membership
col_collection.objects.link(ob_cube)
col_collection.objects.link(ob_cube_001)
col_collection.objects.link(ob_cube_002)
col_collection.objects.link(ob_cube_003)
col_collection.objects.link(ob_cube_004)
col_collection.objects.link(ob_cube_005)
col_collection.objects.link(ob_cube_006)
col_collection.objects.link(ob_cube_007)
col_collection.objects.link(ob_cube_008)
col_collection.objects.link(ob_cube_009)
col_collection.objects.link(ob_cube_010)
col_collection.objects.link(ob_cube_011)
col_collection.objects.link(ob_cube_012)
col_collection.objects.link(ob_cube_013)
col_collection.objects.link(ob_cube_014)
col_collection.objects.link(ob_cube_015)
col_collection.objects.link(ob_cube_016)
col_collection.objects.link(ob_cube_017)
col_collection.objects.link(ob_cube_018)
col_collection.objects.link(ob_cube_019)
col_collection.objects.link(ob_cube_020)

# ---- scene / render settings (as saved in the file)
scene.frame_start = 1; scene.frame_end = 250; scene.frame_set(1)
scene.render.engine = 'BLENDER_EEVEE_NEXT'
scene.cycles.use_denoising = False
scene.cycles.samples = 128
scene.cycles.sampling_pattern = 'TABULATED_SOBOL'
scene.cycles.use_adaptive_sampling = False
scene.cycles.use_light_tree = False
scene.view_settings.view_transform = 'Filmic'
bpy.context.view_layer.update()

# ---- added for rendering (the .blend has no active camera and no usable light): camera, sun
cam_auto = bpy.data.cameras.new('AutoCamera')
cam_auto.lens = 50.0
cam_auto.sensor_width = 36.0
cam_auto.clip_end = 1000.0
ob_auto_camera = bpy.data.objects.new('AutoCamera', cam_auto)
scene.collection.objects.link(ob_auto_camera)
ob_auto_camera.location = (13.8577, -16.7159, 10.4176)
ob_auto_camera.rotation_euler = (1.09748, -7.21219e-08, 0.694738)
scene.camera = ob_auto_camera
light_auto_sun = bpy.data.lights.new('AutoSun', 'SUN')
light_auto_sun.energy = 3.0
light_auto_sun.angle = 0.0523599
ob_auto_sun = bpy.data.objects.new('AutoSun', light_auto_sun)
scene.collection.objects.link(ob_auto_sun)
ob_auto_sun.rotation_euler = (0.872665, 0.174533, 0.523599)
bpy.context.view_layer.update()
